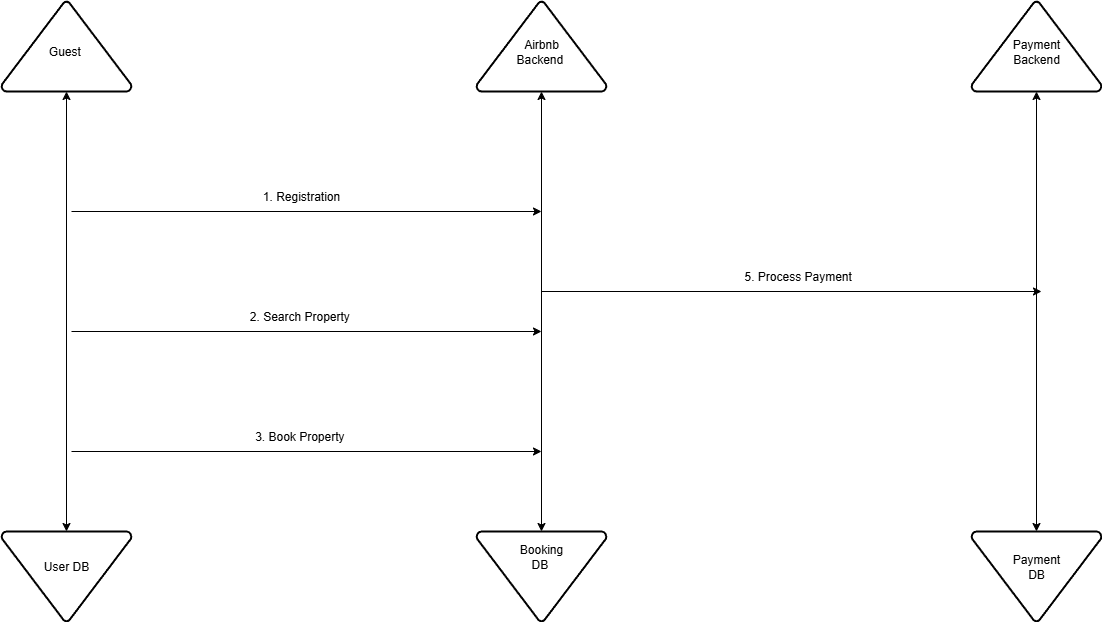

The diagram above was exported from draw.io. Its source (the exported page's mxGraphModel, read from the mxfile embedded in the PNG):
<mxGraphModel dx="1426" dy="1843" grid="1" gridSize="10" guides="1" tooltips="1" connect="1" arrows="1" fold="1" page="1" pageScale="1" pageWidth="850" pageHeight="1100" math="0" shadow="0">
  <root>
    <mxCell id="0" />
    <mxCell id="1" parent="0" />
    <mxCell id="BwUDBio5sd_T8U2jNdcP-17" value="" style="strokeWidth=2;html=1;shape=mxgraph.flowchart.extract_or_measurement;whiteSpace=wrap;" vertex="1" parent="1">
      <mxGeometry x="190" y="-90" width="130" height="90" as="geometry" />
    </mxCell>
    <mxCell id="BwUDBio5sd_T8U2jNdcP-20" value="Guest&amp;nbsp;" style="text;html=1;align=center;verticalAlign=middle;whiteSpace=wrap;rounded=0;" vertex="1" parent="1">
      <mxGeometry x="225" y="-55" width="60" height="30" as="geometry" />
    </mxCell>
    <mxCell id="BwUDBio5sd_T8U2jNdcP-23" value="" style="strokeWidth=2;html=1;shape=mxgraph.flowchart.extract_or_measurement;whiteSpace=wrap;" vertex="1" parent="1">
      <mxGeometry x="1160" y="-90" width="130" height="90" as="geometry" />
    </mxCell>
    <mxCell id="BwUDBio5sd_T8U2jNdcP-24" value="" style="strokeWidth=2;html=1;shape=mxgraph.flowchart.extract_or_measurement;whiteSpace=wrap;" vertex="1" parent="1">
      <mxGeometry x="665" y="-90" width="130" height="90" as="geometry" />
    </mxCell>
    <mxCell id="BwUDBio5sd_T8U2jNdcP-22" value="Payment Backend" style="text;html=1;align=center;verticalAlign=middle;whiteSpace=wrap;rounded=0;" vertex="1" parent="1">
      <mxGeometry x="1195" y="-55" width="60" height="30" as="geometry" />
    </mxCell>
    <mxCell id="BwUDBio5sd_T8U2jNdcP-21" value="Airbnb Backend&amp;nbsp;" style="text;html=1;align=center;verticalAlign=middle;whiteSpace=wrap;rounded=0;" vertex="1" parent="1">
      <mxGeometry x="700" y="-55" width="60" height="30" as="geometry" />
    </mxCell>
    <mxCell id="BwUDBio5sd_T8U2jNdcP-26" value="" style="endArrow=classic;startArrow=classic;html=1;rounded=0;entryX=0.5;entryY=1;entryDx=0;entryDy=0;entryPerimeter=0;exitX=0.5;exitY=1;exitDx=0;exitDy=0;exitPerimeter=0;" edge="1" parent="1" source="BwUDBio5sd_T8U2jNdcP-28" target="BwUDBio5sd_T8U2jNdcP-17">
      <mxGeometry width="50" height="50" relative="1" as="geometry">
        <mxPoint x="255" y="470" as="sourcePoint" />
        <mxPoint x="750" y="190" as="targetPoint" />
      </mxGeometry>
    </mxCell>
    <mxCell id="BwUDBio5sd_T8U2jNdcP-28" value="" style="strokeWidth=2;html=1;shape=mxgraph.flowchart.extract_or_measurement;whiteSpace=wrap;direction=west;" vertex="1" parent="1">
      <mxGeometry x="190" y="440" width="130" height="90" as="geometry" />
    </mxCell>
    <mxCell id="BwUDBio5sd_T8U2jNdcP-30" value="" style="strokeWidth=2;html=1;shape=mxgraph.flowchart.extract_or_measurement;whiteSpace=wrap;direction=west;" vertex="1" parent="1">
      <mxGeometry x="665" y="440" width="130" height="90" as="geometry" />
    </mxCell>
    <mxCell id="BwUDBio5sd_T8U2jNdcP-31" value="" style="strokeWidth=2;html=1;shape=mxgraph.flowchart.extract_or_measurement;whiteSpace=wrap;direction=west;" vertex="1" parent="1">
      <mxGeometry x="1160" y="440" width="130" height="90" as="geometry" />
    </mxCell>
    <mxCell id="BwUDBio5sd_T8U2jNdcP-32" value="" style="endArrow=classic;startArrow=classic;html=1;rounded=0;exitX=0.5;exitY=1;exitDx=0;exitDy=0;exitPerimeter=0;entryX=0.5;entryY=1;entryDx=0;entryDy=0;entryPerimeter=0;" edge="1" parent="1" source="BwUDBio5sd_T8U2jNdcP-31" target="BwUDBio5sd_T8U2jNdcP-23">
      <mxGeometry width="50" height="50" relative="1" as="geometry">
        <mxPoint x="700" y="240" as="sourcePoint" />
        <mxPoint x="750" y="190" as="targetPoint" />
      </mxGeometry>
    </mxCell>
    <mxCell id="BwUDBio5sd_T8U2jNdcP-33" value="" style="endArrow=classic;startArrow=classic;html=1;rounded=0;entryX=0.5;entryY=1;entryDx=0;entryDy=0;entryPerimeter=0;exitX=0.5;exitY=1;exitDx=0;exitDy=0;exitPerimeter=0;" edge="1" parent="1" source="BwUDBio5sd_T8U2jNdcP-30" target="BwUDBio5sd_T8U2jNdcP-24">
      <mxGeometry width="50" height="50" relative="1" as="geometry">
        <mxPoint x="730" y="430" as="sourcePoint" />
        <mxPoint x="750" y="190" as="targetPoint" />
      </mxGeometry>
    </mxCell>
    <mxCell id="BwUDBio5sd_T8U2jNdcP-34" value="Payment DB" style="text;html=1;align=center;verticalAlign=middle;whiteSpace=wrap;rounded=0;" vertex="1" parent="1">
      <mxGeometry x="1195" y="460" width="60" height="30" as="geometry" />
    </mxCell>
    <mxCell id="BwUDBio5sd_T8U2jNdcP-35" value="Booking DB&amp;nbsp;" style="text;html=1;align=center;verticalAlign=middle;whiteSpace=wrap;rounded=0;" vertex="1" parent="1">
      <mxGeometry x="700" y="450" width="60" height="30" as="geometry" />
    </mxCell>
    <mxCell id="BwUDBio5sd_T8U2jNdcP-36" value="User DB" style="text;html=1;align=center;verticalAlign=middle;whiteSpace=wrap;rounded=0;" vertex="1" parent="1">
      <mxGeometry x="225" y="460" width="60" height="30" as="geometry" />
    </mxCell>
    <mxCell id="BwUDBio5sd_T8U2jNdcP-40" value="" style="endArrow=classic;html=1;rounded=0;" edge="1" parent="1">
      <mxGeometry width="50" height="50" relative="1" as="geometry">
        <mxPoint x="260" y="120" as="sourcePoint" />
        <mxPoint x="730" y="120" as="targetPoint" />
      </mxGeometry>
    </mxCell>
    <mxCell id="BwUDBio5sd_T8U2jNdcP-41" value="" style="endArrow=classic;html=1;rounded=0;" edge="1" parent="1">
      <mxGeometry width="50" height="50" relative="1" as="geometry">
        <mxPoint x="260" y="240" as="sourcePoint" />
        <mxPoint x="730" y="240" as="targetPoint" />
      </mxGeometry>
    </mxCell>
    <mxCell id="BwUDBio5sd_T8U2jNdcP-42" value="" style="endArrow=classic;html=1;rounded=0;" edge="1" parent="1">
      <mxGeometry width="50" height="50" relative="1" as="geometry">
        <mxPoint x="260" y="360" as="sourcePoint" />
        <mxPoint x="730" y="360" as="targetPoint" />
      </mxGeometry>
    </mxCell>
    <mxCell id="BwUDBio5sd_T8U2jNdcP-43" value="&amp;nbsp;3. Book Property&amp;nbsp;&amp;nbsp;" style="text;html=1;align=center;verticalAlign=middle;whiteSpace=wrap;rounded=0;" vertex="1" parent="1">
      <mxGeometry x="420" y="330" width="140" height="30" as="geometry" />
    </mxCell>
    <mxCell id="BwUDBio5sd_T8U2jNdcP-44" value="&amp;nbsp;2. Search Property&amp;nbsp;&amp;nbsp;" style="text;html=1;align=center;verticalAlign=middle;whiteSpace=wrap;rounded=0;" vertex="1" parent="1">
      <mxGeometry x="420" y="210" width="140" height="30" as="geometry" />
    </mxCell>
    <mxCell id="BwUDBio5sd_T8U2jNdcP-45" value="1. Registration" style="text;html=1;align=center;verticalAlign=middle;whiteSpace=wrap;rounded=0;" vertex="1" parent="1">
      <mxGeometry x="445" y="90" width="90" height="30" as="geometry" />
    </mxCell>
    <mxCell id="BwUDBio5sd_T8U2jNdcP-46" value="" style="endArrow=classic;html=1;rounded=0;" edge="1" parent="1">
      <mxGeometry width="50" height="50" relative="1" as="geometry">
        <mxPoint x="730" y="200" as="sourcePoint" />
        <mxPoint x="1230" y="200" as="targetPoint" />
      </mxGeometry>
    </mxCell>
    <mxCell id="BwUDBio5sd_T8U2jNdcP-47" value="&amp;nbsp;5. Process Payment" style="text;html=1;align=center;verticalAlign=middle;whiteSpace=wrap;rounded=0;" vertex="1" parent="1">
      <mxGeometry x="910" y="170" width="150" height="30" as="geometry" />
    </mxCell>
  </root>
</mxGraphModel>